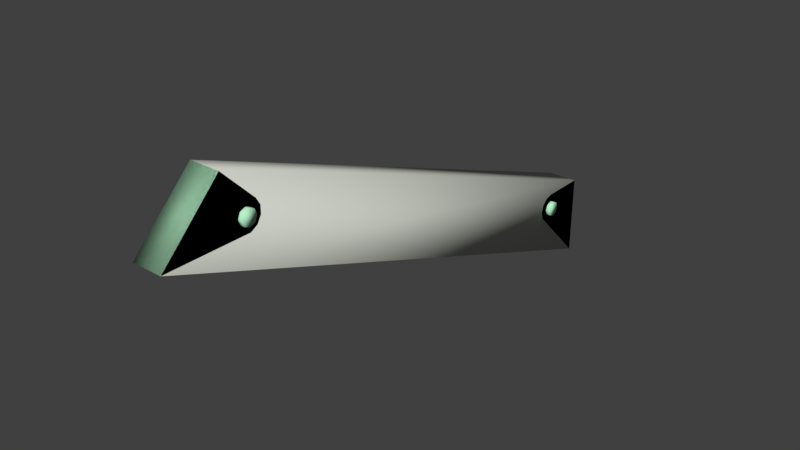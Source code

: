 # Source: support.blend  (saved by Blender 2.77.0; exported with 4.5.12 LTS)
import bpy
from mathutils import Matrix  # noqa: F401  (used for matrix-valued properties, if any)

bpy.ops.wm.read_factory_settings(use_empty=True)
scene = bpy.context.scene
scene.name = 'fling_support_01.qc'

# ---- collections
col_collection_1 = bpy.data.collections.new('Collection 1'); scene.collection.children.link(col_collection_1)
col_collection_11 = bpy.data.collections.new('Collection 11'); scene.collection.children.link(col_collection_11)

# ---- materials (node trees are filled in below, after node groups)
mat_railing_underground = bpy.data.materials.new('railing_underground')
mat_railing_underground.alpha_threshold = 0.0
mat_railing_underground.use_transparent_shadow = False
mat_railing_underground.diffuse_color = (0.4801, 0.9043, 0.5992, 1.0)
mat_railing_underground.roughness = 0.5
mat_phy = bpy.data.materials.new('  phy')
mat_phy.alpha_threshold = 0.0
mat_phy.use_transparent_shadow = False
mat_phy.diffuse_color = (0.6318, 0.6544, 0.5867, 1.0)
mat_phy.roughness = 0.5

# ---- material node trees

# ---- world
world_world = bpy.data.worlds.new('World'); scene.world = world_world
world_world.color = (0.05088, 0.05088, 0.05088)
world_world.use_sun_shadow = False
world_world.sun_shadow_jitter_overblur = 0.0
world_world.cycles.sampling_method = 'MANUAL'

# ---- meshes
me_fling_support_01_reference = bpy.data.meshes.new('fling_support_01_reference')
me_fling_support_01_reference.from_pydata([(-0.7098, -7.732, 3.076), (-0.7098, -7.0, 2.344), (1.96, 2e-06, -4.656), (0.7098, -7.0, 2.344), (1.96, -7.732, 3.076), (0.7098, -7.732, 3.076), (1.96, -8.0, 4.076), (0.7098, -7.732, 5.076), (1.96, -7.732, 5.076), (0.7098, -7.0, 5.808), (1.96, -6.0, 6.076), (0.7098, -4.0, 6.076), (1.96, 2e-06, 6.076), (-1.96, 2e-06, 6.076), (-0.7098, -4.0, 6.076), (-0.7098, -6.0, 6.076), (-1.96, -6.0, 6.076), (-1.96, -7.0, 5.808), (-0.7098, -8.0, 4.076), (-1.96, -7.732, 5.076), (-1.96, -7.732, 3.076), (-1.96, -63.23, 29.45), (-1.96, -58.47, 23.28), (-1.96, -60.92, 21.87), (-0.4598, -61.99, 24.37), (0.4598, -61.7, 22.71), (-0.4598, -60.98, 22.21), (0.4598, -59.35, 21.59), (1.256, -58.48, 21.76), (1.716, -58.21, 22.51), (1.256, -47.21, 17.66), (1.716, -57.9, 23.37), (1.256, -46.35, 20.02), (-0.4598, -47.36, 17.23), (0.4598, -47.36, 17.23), (-1.96, -59.89, 21.87), (1.96, -63.23, 29.45), (-0.7098, -60.4, 26.63), (-1.96, -58.99, 25.21), (-0.7098, -58.47, 24.32), (-1.96, -58.47, 24.32), (-0.7098, -58.47, 23.28), (-1.96, -58.99, 22.38), (-0.7098, -58.99, 22.38), (-1.96, -70.82, 21.87), (-0.7098, -60.92, 21.87), (0.7098, -65.16, 21.87), (1.96, -59.89, 21.87), (0.7098, -59.89, 21.87), (0.7098, -58.99, 22.38), (1.96, -58.47, 23.28), (0.7098, -58.47, 24.32), (1.96, -58.99, 25.21), (1.96, -58.47, 24.32), (0.7098, -58.99, 25.21), (0.7098, -60.4, 26.63), (-1.256, -58.48, 21.76), (-1.256, -47.21, 17.66), (-1.716, -46.94, 18.41), (-1.716, -57.9, 23.37), (-1.256, -57.62, 24.12), (-1.256, -46.35, 20.02), (-0.4598, -46.19, 20.45), (0.4598, -46.19, 20.45), (0.4598, -61.49, 25.09), (0.4598, -60.7, 25.46), (0.4598, -7.762, 6.544), (1.716, -8.506, 4.499), (-1.716, -8.192, 5.363), (0.4598, -58.64, 21.33), (0.4598, -57.47, 24.56), (1.256, -57.62, 24.12), (-1.716, -58.21, 22.51), (-0.4598, -4.338, 4.369), (-0.4598, -5.707, 2.414), (-0.4598, -4.707, 5.161), (-0.4598, -61.49, 25.09), (-0.4598, -60.7, 25.46), (-0.4598, -62.07, 23.5), (-0.4598, -61.7, 22.71), (-0.4598, -59.83, 25.38), (-0.4598, -59.35, 21.59), (-0.4598, -58.17, 24.81), (-0.4598, -57.47, 24.56), (-0.4598, -58.64, 21.33), (0.4598, -4.707, 5.161), (0.4598, -5.423, 5.662), (-0.4598, -5.423, 5.662), (0.4598, -7.058, 6.287), (-0.4598, -7.058, 6.287), (0.4598, -19.04, 10.65), (-1.256, -7.92, 6.112), (-0.4598, -19.04, 10.65), (-0.4598, -7.762, 6.544), (-1.256, -19.2, 10.22), (-1.716, -19.47, 9.468), (-1.716, -19.78, 8.604), (-1.716, -8.506, 4.499), (-1.256, -8.779, 3.751), (-1.256, -20.06, 7.855), (-0.4598, -8.936, 3.319), (-0.4598, -4.414, 3.499), (-0.4598, -4.915, 2.784), (0.4598, -6.577, 2.491), (-0.4598, -6.577, 2.491), (-0.4598, -8.231, 3.062), (0.4598, -8.231, 3.062), (0.4598, -20.21, 7.423), (1.256, -8.779, 3.751), (1.716, -19.78, 8.604), (1.716, -8.192, 5.363), (1.256, -19.2, 10.22), (1.716, -19.47, 9.468), (1.256, -7.92, 6.112), (1.96, -7.0, 2.344), (1.96, -7.0, 5.808), (2.46, -6.707, 3.369), (2.46, -7.0, 4.076), (2.46, -6.0, 3.076), (2.46, -60.4, 24.8), (2.46, -61.11, 24.5), (2.46, -6.707, 4.783), (1.96, -6.707, 4.783), (1.96, -7.0, 4.076), (1.96, -6.707, 3.369), (2.46, -5.293, 3.369), (1.96, -6.0, 3.076), (1.96, -5.293, 3.369), (1.96, -5.0, 4.076), (2.46, -5.0, 4.076), (2.46, -5.293, 4.783), (2.46, -6.0, 5.076), (1.96, -5.293, 4.783), (1.96, -6.0, 5.076), (0.7098, -6.0, 6.076), (0.7098, -4.0, -0.6557), (0.7098, -8.0, 4.076), (1.96, -59.7, 24.5), (1.96, -60.4, 24.8), (1.96, -61.11, 24.5), (1.96, -61.4, 23.8), (2.46, -61.4, 23.8), (2.46, -61.11, 23.09), (1.96, -61.11, 23.09), (2.46, -60.4, 22.8), (1.96, -60.4, 22.8), (2.46, -59.7, 23.09), (1.96, -59.7, 23.09), (1.96, -59.4, 23.8), (2.46, -59.7, 24.5), (2.46, -59.4, 23.8), (0.7098, -58.47, 23.28), (0.7098, -60.92, 21.87), (-2.46, -59.7, 23.09), (-2.46, -60.4, 22.8), (-2.46, -59.4, 23.8), (-1.96, -59.7, 24.5), (-1.96, -59.4, 23.8), (-1.96, -59.7, 23.09), (-1.96, -60.4, 22.8), (-2.46, -61.11, 23.09), (-1.96, -61.11, 23.09), (-1.96, -61.4, 23.8), (-2.46, -61.4, 23.8), (-1.96, -61.11, 24.5), (-2.46, -61.11, 24.5), (-1.96, -60.4, 24.8), (-2.46, -60.4, 24.8), (-2.46, -59.7, 24.5), (1.96, -60.92, 21.87), (1.96, -58.99, 22.38), (1.96, -70.82, 21.87), (0.3258, -47.19, 17.7), (-0.3258, -47.19, 17.7), (0.3258, -20.07, 7.823), (-0.3258, -20.07, 7.823), (-0.8901, -47.08, 18.0), (-0.8901, -19.96, 8.129), (-1.216, -46.89, 18.53), (-1.216, -19.76, 8.659), (-1.216, -46.67, 19.14), (-1.216, -19.54, 9.271), (-0.8901, -19.35, 9.802), (-0.8901, -46.47, 19.67), (-0.3258, -46.36, 19.98), (-0.3258, -19.24, 10.11), (0.3258, -46.36, 19.98), (0.3258, -19.24, 10.11), (0.8901, -46.47, 19.67), (0.8901, -19.35, 9.802), (1.216, -19.54, 9.271), (1.216, -46.67, 19.14), (1.216, -19.76, 8.659), (1.216, -46.89, 18.53), (0.8901, -19.96, 8.129), (0.8901, -47.08, 18.0), (-2.46, -6.707, 3.369), (-2.46, -5.293, 4.783), (-2.46, -5.293, 3.369), (-0.7098, -4.0, -0.6557), (-0.7098, -7.0, 5.808), (-0.7098, -7.732, 5.076), (0.4598, -61.99, 24.37), (0.4598, -62.07, 23.5), (0.4598, -60.98, 22.21), (0.4598, -59.83, 25.38), (0.4598, -58.17, 24.81), (1.256, -20.06, 7.855), (-0.4598, -20.21, 7.423), (-1.96, -5.293, 4.783), (-2.46, -6.0, 5.076), (-1.96, -5.0, 4.076), (-2.46, -5.0, 4.076), (-1.96, -5.293, 3.369), (-1.96, -6.0, 3.076), (-2.46, -6.0, 3.076), (-1.96, -6.707, 3.369), (-2.46, -7.0, 4.076), (-1.96, -7.0, 4.076), (-1.96, -6.707, 4.783), (-2.46, -6.707, 4.783), (-1.96, -6.0, 5.076), (-1.96, 2e-06, -4.656), (-1.96, -8.0, 4.076), (-1.96, -7.0, 2.344), (-1.716, -46.62, 19.27), (1.716, -46.62, 19.27), (1.716, -46.94, 18.41), (0.4598, -4.338, 4.369), (0.4598, -4.414, 3.499), (0.4598, -4.915, 2.784), (0.4598, -5.707, 2.414), (0.4598, -8.936, 3.319), (-0.7098, -59.89, 21.87), (-0.7098, -58.99, 25.21), (-0.7098, -65.16, 21.87)], [], [(224, 0, 20), (0, 224, 1), (222, 1, 224), (1, 222, 199), (199, 222, 135), (2, 135, 222), (114, 135, 2), (135, 114, 3), (4, 3, 114), (3, 4, 5), (6, 5, 4), (5, 6, 136), (6, 7, 136), (7, 6, 8), (8, 9, 7), (9, 8, 115), (115, 134, 9), (134, 115, 10), (10, 11, 134), (12, 11, 10), (12, 14, 11), (13, 14, 12), (13, 15, 14), (15, 13, 16), (16, 200, 15), (200, 16, 17), (17, 201, 200), (201, 17, 19), (19, 18, 201), (18, 19, 223), (20, 18, 223), (18, 20, 0), (21, 38, 44), (40, 44, 38), (22, 44, 40), (42, 44, 22), (23, 44, 42), (23, 42, 35), (202, 24, 203), (78, 203, 24), (203, 78, 25), (79, 25, 78), (79, 26, 25), (204, 25, 26), (26, 81, 204), (27, 204, 81), (81, 34, 27), (69, 27, 34), (69, 34, 28), (30, 28, 34), (28, 30, 29), (227, 29, 30), (29, 227, 31), (226, 31, 227), (226, 32, 31), (71, 31, 32), (32, 63, 71), (70, 71, 63), (84, 33, 81), (33, 34, 81), (35, 233, 23), (52, 55, 36), (55, 37, 36), (36, 37, 21), (37, 234, 21), (38, 21, 234), (234, 39, 38), (40, 38, 39), (39, 41, 40), (22, 40, 41), (41, 43, 22), (42, 22, 43), (42, 43, 35), (233, 35, 43), (45, 23, 233), (23, 45, 44), (235, 44, 45), (46, 44, 235), (44, 46, 171), (171, 46, 169), (152, 169, 46), (169, 152, 47), (48, 47, 152), (47, 48, 170), (49, 170, 48), (49, 151, 170), (50, 170, 151), (151, 51, 50), (53, 50, 51), (51, 54, 53), (52, 53, 54), (54, 55, 52), (33, 84, 57), (56, 57, 84), (56, 72, 57), (58, 57, 72), (72, 59, 58), (225, 58, 59), (59, 60, 225), (61, 225, 60), (61, 60, 62), (83, 62, 60), (83, 82, 62), (62, 82, 63), (63, 82, 70), (206, 70, 82), (64, 65, 76), (77, 76, 65), (65, 205, 77), (80, 77, 205), (205, 206, 80), (82, 80, 206), (66, 108, 232), (108, 66, 67), (67, 66, 110), (110, 66, 113), (98, 93, 100), (93, 98, 97), (93, 97, 68), (93, 68, 91), (69, 28, 70), (29, 70, 28), (31, 70, 29), (71, 70, 31), (84, 83, 56), (72, 56, 83), (59, 72, 83), (60, 59, 83), (102, 73, 101), (73, 102, 75), (75, 102, 74), (75, 74, 104), (75, 104, 87), (87, 104, 105), (87, 105, 89), (89, 105, 100), (89, 100, 93), (24, 76, 78), (77, 78, 76), (79, 78, 77), (26, 79, 77), (80, 26, 77), (81, 26, 80), (82, 81, 80), (84, 81, 82), (83, 84, 82), (73, 85, 228), (85, 73, 75), (75, 86, 85), (86, 75, 87), (87, 88, 86), (88, 87, 89), (89, 66, 88), (66, 89, 90), (90, 89, 92), (92, 89, 93), (91, 92, 93), (92, 91, 94), (91, 95, 94), (95, 91, 68), (68, 96, 95), (96, 68, 97), (97, 99, 96), (99, 97, 98), (100, 99, 98), (99, 100, 208), (73, 229, 101), (229, 73, 228), (105, 208, 100), (105, 107, 208), (230, 101, 229), (101, 230, 102), (231, 102, 230), (102, 231, 74), (231, 104, 74), (104, 231, 103), (103, 105, 104), (105, 103, 106), (106, 107, 105), (107, 106, 232), (108, 107, 232), (107, 108, 207), (67, 207, 108), (207, 67, 109), (110, 109, 67), (109, 110, 112), (110, 111, 112), (111, 110, 113), (113, 90, 111), (90, 113, 66), (24, 202, 76), (64, 76, 202), (4, 114, 6), (2, 6, 114), (2, 8, 6), (2, 115, 8), (2, 10, 115), (10, 2, 12), (116, 121, 117), (121, 116, 118), (121, 118, 131), (131, 118, 130), (130, 118, 125), (130, 125, 129), (146, 150, 144), (142, 144, 150), (149, 142, 150), (119, 142, 149), (141, 142, 119), (120, 141, 119), (133, 121, 131), (121, 133, 122), (123, 121, 122), (121, 123, 117), (124, 117, 123), (117, 124, 116), (124, 118, 116), (118, 124, 126), (126, 125, 118), (125, 126, 127), (128, 125, 127), (125, 128, 129), (132, 129, 128), (129, 132, 130), (132, 131, 130), (131, 132, 133), (135, 134, 11), (134, 135, 9), (9, 135, 7), (7, 135, 136), (136, 135, 3), (5, 136, 3), (137, 138, 149), (119, 149, 138), (119, 138, 120), (139, 120, 138), (120, 139, 141), (140, 141, 139), (140, 143, 141), (142, 141, 143), (143, 145, 142), (144, 142, 145), (144, 145, 146), (147, 146, 145), (146, 147, 150), (148, 150, 147), (148, 137, 150), (149, 150, 137), (55, 54, 46), (51, 46, 54), (151, 46, 51), (49, 46, 151), (152, 46, 49), (152, 49, 48), (199, 11, 14), (11, 199, 135), (154, 155, 153), (155, 154, 160), (155, 160, 168), (168, 160, 167), (167, 160, 163), (167, 163, 165), (37, 55, 235), (46, 235, 55), (156, 155, 168), (155, 156, 157), (158, 155, 157), (155, 158, 153), (159, 153, 158), (153, 159, 154), (159, 160, 154), (160, 159, 161), (161, 163, 160), (163, 161, 162), (164, 163, 162), (163, 164, 165), (166, 165, 164), (165, 166, 167), (166, 168, 167), (168, 166, 156), (170, 169, 47), (169, 170, 171), (170, 50, 171), (50, 53, 171), (53, 52, 171), (36, 171, 52), (172, 194, 195), (194, 172, 174), (173, 174, 172), (174, 173, 175), (176, 175, 173), (175, 176, 177), (178, 177, 176), (177, 178, 179), (180, 179, 178), (179, 180, 181), (183, 181, 180), (181, 183, 182), (184, 182, 183), (182, 184, 185), (186, 185, 184), (185, 186, 187), (188, 187, 186), (187, 188, 189), (188, 190, 189), (190, 188, 191), (191, 192, 190), (192, 191, 193), (193, 194, 192), (194, 193, 195), (217, 220, 196), (215, 196, 220), (210, 215, 220), (197, 215, 210), (198, 215, 197), (212, 198, 197), (0, 1, 18), (199, 18, 1), (199, 201, 18), (199, 200, 201), (199, 15, 200), (15, 199, 14), (202, 203, 64), (65, 64, 203), (25, 65, 203), (205, 65, 25), (204, 205, 25), (27, 205, 204), (206, 205, 27), (69, 206, 27), (70, 206, 69), (94, 90, 92), (94, 111, 90), (95, 111, 94), (95, 112, 111), (96, 112, 95), (96, 109, 112), (99, 109, 96), (99, 207, 109), (208, 207, 99), (207, 208, 107), (221, 209, 210), (197, 210, 209), (197, 209, 212), (211, 212, 209), (212, 211, 198), (213, 198, 211), (213, 214, 198), (215, 198, 214), (214, 216, 215), (196, 215, 216), (196, 216, 217), (218, 217, 216), (217, 218, 220), (219, 220, 218), (219, 221, 220), (210, 220, 221), (222, 16, 13), (16, 222, 17), (17, 222, 19), (19, 222, 223), (223, 222, 224), (20, 223, 224), (62, 63, 61), (63, 32, 61), (61, 32, 225), (32, 226, 225), (225, 226, 58), (226, 227, 58), (58, 227, 57), (227, 30, 57), (57, 30, 33), (34, 33, 30), (228, 230, 229), (230, 228, 85), (230, 85, 231), (231, 85, 86), (231, 86, 103), (103, 86, 106), (106, 86, 88), (106, 88, 232), (232, 88, 66), (43, 45, 233), (45, 43, 235), (43, 41, 235), (41, 39, 235), (39, 234, 235), (37, 235, 234), (222, 13, 12, 2), (44, 171, 36, 21)])
me_fling_support_01_reference.polygons.foreach_set('use_smooth', [True] * 390)
_uv = me_fling_support_01_reference.uv_layers.new(name='UVMap')
_uv.uv.foreach_set('vector', [0.6015, 0.7962, 0.5915, 0.7883, 0.6013, 0.7881, 0.5915, 0.7883, 0.6015, 0.7962, 0.5917, 0.7964, 0.6034, 0.8735, 0.5917, 0.7964, 0.6015, 0.7962, 0.5917, 0.7964, 0.6034, 0.8735, 0.5926, 0.8295, 0.5926, 0.8295, 0.6034, 0.8735, 0.5815, 0.8298, 0.5728, 0.8742, 0.5815, 0.8298, 0.6034, 0.8735, 0.5709, 0.7969, 0.5815, 0.8298, 0.5728, 0.8742, 0.5815, 0.8298, 0.5709, 0.7969, 0.5806, 0.7967, 0.5707, 0.7888, 0.5806, 0.7967, 0.5709, 0.7969, 0.5806, 0.7967, 0.5707, 0.7888, 0.5804, 0.7886, 0.5705, 0.7808, 0.5804, 0.7886, 0.5707, 0.7888, 0.5804, 0.7886, 0.5705, 0.7808, 0.5802, 0.7805, 0.5705, 0.7808, 0.58, 0.7724, 0.5802, 0.7805, 0.58, 0.7724, 0.5705, 0.7808, 0.5703, 0.7727, 0.5703, 0.7727, 0.5798, 0.7643, 0.58, 0.7724, 0.5798, 0.7643, 0.5703, 0.7727, 0.5701, 0.7646, 0.5701, 0.7646, 0.5796, 0.7563, 0.5798, 0.7643, 0.5796, 0.7563, 0.5701, 0.7646, 0.5699, 0.7565, 0.5699, 0.7565, 0.5793, 0.7406, 0.5796, 0.7563, 0.5687, 0.7096, 0.5793, 0.7406, 0.5699, 0.7565, 0.5687, 0.7096, 0.5903, 0.7404, 0.5793, 0.7406, 0.5993, 0.7089, 0.5903, 0.7404, 0.5687, 0.7096, 0.5993, 0.7089, 0.5907, 0.756, 0.5903, 0.7404, 0.5907, 0.756, 0.5993, 0.7089, 0.6005, 0.7557, 0.6005, 0.7557, 0.5909, 0.7641, 0.5907, 0.756, 0.5909, 0.7641, 0.6005, 0.7557, 0.6007, 0.7638, 0.6007, 0.7638, 0.5911, 0.7722, 0.5909, 0.7641, 0.5911, 0.7722, 0.6007, 0.7638, 0.6009, 0.7719, 0.6009, 0.7719, 0.5913, 0.7802, 0.5911, 0.7722, 0.5913, 0.7802, 0.6009, 0.7719, 0.6011, 0.78, 0.6013, 0.7881, 0.5913, 0.7802, 0.6011, 0.78, 0.5913, 0.7802, 0.6013, 0.7881, 0.5915, 0.7883, 0.7505, -0.01353, 0.7963, -0.01467, 0.7484, -0.09545, 0.8038, -0.0169, 0.7484, -0.09545, 0.7963, -0.01467, 0.8093, -0.02263, 0.7484, -0.09545, 0.8038, -0.0169, 0.8111, -0.03031, 0.7484, -0.09545, 0.8093, -0.02263, 0.8032, -0.04334, 0.7484, -0.09545, 0.8111, -0.03031, 0.8032, -0.04334, 0.8111, -0.03031, 0.8089, -0.03789, 0.8845, 0.106, 0.8845, 0.1131, 0.8777, 0.106, 0.8777, 0.1131, 0.8777, 0.106, 0.8845, 0.1131, 0.8777, 0.106, 0.8777, 0.1131, 0.8709, 0.106, 0.8709, 0.1131, 0.8709, 0.106, 0.8777, 0.1131, 0.8709, 0.1131, 0.864, 0.1131, 0.8709, 0.106, 0.864, 0.106, 0.8709, 0.106, 0.864, 0.1131, 0.864, 0.1131, 0.8504, 0.1131, 0.864, 0.106, 0.8504, 0.106, 0.864, 0.106, 0.8504, 0.1131, 0.8504, 0.1131, 0.7508, 0.106, 0.8504, 0.106, 0.8445, 0.106, 0.8504, 0.106, 0.7508, 0.106, 0.8445, 0.106, 0.7508, 0.106, 0.8445, 0.09877, 0.7508, 0.09877, 0.8445, 0.09877, 0.7508, 0.106, 0.8445, 0.09877, 0.7508, 0.09877, 0.8445, 0.09159, 0.7508, 0.09159, 0.8445, 0.09159, 0.7508, 0.09877, 0.8445, 0.09159, 0.7508, 0.09159, 0.8445, 0.0844, 0.7508, 0.0844, 0.8445, 0.0844, 0.7508, 0.09159, 0.7508, 0.0844, 0.7508, 0.07722, 0.8445, 0.0844, 0.8445, 0.07722, 0.8445, 0.0844, 0.7508, 0.07722, 0.7508, 0.07722, 0.7508, 0.07003, 0.8445, 0.07722, 0.8445, 0.07003, 0.8445, 0.07722, 0.7508, 0.07003, 0.8445, 0.1131, 0.7508, 0.1131, 0.8504, 0.1131, 0.7508, 0.1131, 0.7508, 0.106, 0.8504, 0.1131, 0.6013, 0.7881, 0.5915, 0.7883, 0.6015, 0.7962, 0.5699, 0.7565, 0.5793, 0.7406, 0.5687, 0.7096, 0.5793, 0.7406, 0.5903, 0.7404, 0.5687, 0.7096, 0.5687, 0.7096, 0.5903, 0.7404, 0.5993, 0.7089, 0.5903, 0.7404, 0.5907, 0.756, 0.5993, 0.7089, 0.6005, 0.7557, 0.5993, 0.7089, 0.5907, 0.756, 0.5907, 0.756, 0.5909, 0.7641, 0.6005, 0.7557, 0.6007, 0.7638, 0.6005, 0.7557, 0.5909, 0.7641, 0.5909, 0.7641, 0.5911, 0.7722, 0.6007, 0.7638, 0.6009, 0.7719, 0.6007, 0.7638, 0.5911, 0.7722, 0.5911, 0.7722, 0.5913, 0.7802, 0.6009, 0.7719, 0.6011, 0.78, 0.6009, 0.7719, 0.5913, 0.7802, 0.6011, 0.78, 0.5913, 0.7802, 0.6013, 0.7881, 0.5915, 0.7883, 0.6013, 0.7881, 0.5913, 0.7802, 0.5917, 0.7964, 0.6015, 0.7962, 0.5915, 0.7883, 0.6015, 0.7962, 0.5917, 0.7964, 0.6034, 0.8735, 0.5926, 0.8295, 0.6034, 0.8735, 0.5917, 0.7964, 0.5815, 0.8298, 0.6034, 0.8735, 0.5926, 0.8295, 0.6034, 0.8735, 0.5815, 0.8298, 0.5728, 0.8742, 0.5728, 0.8742, 0.5815, 0.8298, 0.5709, 0.7969, 0.5806, 0.7967, 0.5709, 0.7969, 0.5815, 0.8298, 0.5709, 0.7969, 0.5806, 0.7967, 0.5707, 0.7888, 0.5804, 0.7886, 0.5707, 0.7888, 0.5806, 0.7967, 0.5707, 0.7888, 0.5804, 0.7886, 0.5705, 0.7808, 0.5802, 0.7805, 0.5705, 0.7808, 0.5804, 0.7886, 0.5802, 0.7805, 0.58, 0.7724, 0.5705, 0.7808, 0.5703, 0.7727, 0.5705, 0.7808, 0.58, 0.7724, 0.58, 0.7724, 0.5798, 0.7643, 0.5703, 0.7727, 0.5701, 0.7646, 0.5703, 0.7727, 0.5798, 0.7643, 0.5798, 0.7643, 0.5796, 0.7563, 0.5701, 0.7646, 0.5699, 0.7565, 0.5701, 0.7646, 0.5796, 0.7563, 0.5796, 0.7563, 0.5793, 0.7406, 0.5699, 0.7565, 0.7508, 0.0413, 0.8445, 0.0413, 0.7508, 0.04848, 0.8445, 0.04848, 0.7508, 0.04848, 0.8445, 0.0413, 0.8445, 0.04848, 0.8445, 0.05567, 0.7508, 0.04848, 0.7508, 0.05567, 0.7508, 0.04848, 0.8445, 0.05567, 0.8445, 0.05567, 0.8445, 0.06285, 0.7508, 0.05567, 0.7508, 0.06285, 0.7508, 0.05567, 0.8445, 0.06285, 0.8445, 0.06285, 0.8445, 0.07003, 0.7508, 0.06285, 0.7508, 0.07003, 0.7508, 0.06285, 0.8445, 0.07003, 0.7508, 0.07003, 0.8445, 0.07003, 0.7508, 0.07722, 0.8445, 0.07722, 0.7508, 0.07722, 0.8445, 0.07003, 0.8445, 0.07722, 0.8504, 0.07722, 0.7508, 0.07722, 0.7508, 0.07722, 0.8504, 0.07722, 0.7508, 0.0844, 0.7508, 0.0844, 0.8504, 0.07722, 0.8445, 0.0844, 0.8504, 0.0844, 0.8445, 0.0844, 0.8504, 0.07722, 0.8231, 0.07003, 0.8299, 0.07003, 0.8231, 0.07722, 0.8299, 0.07722, 0.8231, 0.07722, 0.8299, 0.07003, 0.8299, 0.07003, 0.8367, 0.07003, 0.8299, 0.07722, 0.8367, 0.07722, 0.8299, 0.07722, 0.8367, 0.07003, 0.8367, 0.07003, 0.8504, 0.07003, 0.8367, 0.07722, 0.8504, 0.07722, 0.8367, 0.07722, 0.8504, 0.07003, 0.8294, 0.1303, 0.8357, 0.1071, 0.8294, 0.1035, 0.8357, 0.1071, 0.8294, 0.1303, 0.8393, 0.1133, 0.8393, 0.1133, 0.8294, 0.1303, 0.8393, 0.1205, 0.8393, 0.1205, 0.8294, 0.1303, 0.8357, 0.1267, 0.8356, 0.05911, 0.8294, 0.03589, 0.8294, 0.0627, 0.8294, 0.03589, 0.8356, 0.05911, 0.8392, 0.05289, 0.8294, 0.03589, 0.8392, 0.05289, 0.8392, 0.04571, 0.8294, 0.03589, 0.8392, 0.04571, 0.8356, 0.03948, 0.8294, 0.1035, 0.8357, 0.1071, 0.8294, 0.1303, 0.8393, 0.1133, 0.8294, 0.1303, 0.8357, 0.1071, 0.8393, 0.1205, 0.8294, 0.1303, 0.8393, 0.1133, 0.8357, 0.1267, 0.8294, 0.1303, 0.8393, 0.1205, 0.8294, 0.0627, 0.8294, 0.03589, 0.8356, 0.05911, 0.8392, 0.05289, 0.8356, 0.05911, 0.8294, 0.03589, 0.8392, 0.04571, 0.8392, 0.05289, 0.8294, 0.03589, 0.8356, 0.03948, 0.8392, 0.04571, 0.8294, 0.03589, 0.8604, 0.04943, 0.8604, 0.06261, 0.8622, 0.05602, 0.8604, 0.06261, 0.8604, 0.04943, 0.8556, 0.06744, 0.8556, 0.06744, 0.8604, 0.04943, 0.8556, 0.04461, 0.8556, 0.06744, 0.8556, 0.04461, 0.849, 0.04284, 0.8556, 0.06744, 0.849, 0.04284, 0.849, 0.06921, 0.849, 0.06921, 0.849, 0.04284, 0.8353, 0.04262, 0.849, 0.06921, 0.8353, 0.04262, 0.8353, 0.06943, 0.8353, 0.06943, 0.8353, 0.04262, 0.8295, 0.04262, 0.8353, 0.06943, 0.8295, 0.04262, 0.8295, 0.06943, 0.8622, 0.05602, 0.8604, 0.06261, 0.8604, 0.04943, 0.8556, 0.06744, 0.8604, 0.04943, 0.8604, 0.06261, 0.8556, 0.04461, 0.8604, 0.04943, 0.8556, 0.06744, 0.849, 0.04284, 0.8556, 0.04461, 0.8556, 0.06744, 0.849, 0.06921, 0.849, 0.04284, 0.8556, 0.06744, 0.8353, 0.04262, 0.849, 0.04284, 0.849, 0.06921, 0.8353, 0.06943, 0.8353, 0.04262, 0.849, 0.06921, 0.8295, 0.04262, 0.8353, 0.04262, 0.8353, 0.06943, 0.8295, 0.06943, 0.8295, 0.04262, 0.8353, 0.06943, 0.8231, 0.07722, 0.8299, 0.07003, 0.8231, 0.07003, 0.8299, 0.07003, 0.8231, 0.07722, 0.8299, 0.07722, 0.8299, 0.07722, 0.8367, 0.07003, 0.8299, 0.07003, 0.8367, 0.07003, 0.8299, 0.07722, 0.8367, 0.07722, 0.8367, 0.07722, 0.8504, 0.07003, 0.8367, 0.07003, 0.8504, 0.07003, 0.8367, 0.07722, 0.8504, 0.07722, 0.8504, 0.07722, 0.8445, 0.0844, 0.8504, 0.0844, 0.8445, 0.0844, 0.8504, 0.07722, 0.7508, 0.0844, 0.7508, 0.0844, 0.8504, 0.07722, 0.7508, 0.07722, 0.7508, 0.07722, 0.8504, 0.07722, 0.8445, 0.07722, 0.8445, 0.07003, 0.7508, 0.07722, 0.8445, 0.07722, 0.7508, 0.07722, 0.8445, 0.07003, 0.7508, 0.07003, 0.8445, 0.07003, 0.7508, 0.06285, 0.7508, 0.07003, 0.7508, 0.06285, 0.8445, 0.07003, 0.8445, 0.06285, 0.8445, 0.06285, 0.7508, 0.05567, 0.7508, 0.06285, 0.7508, 0.05567, 0.8445, 0.06285, 0.8445, 0.05567, 0.8445, 0.05567, 0.7508, 0.04848, 0.7508, 0.05567, 0.7508, 0.04848, 0.8445, 0.05567, 0.8445, 0.04848, 0.8445, 0.0413, 0.7508, 0.04848, 0.8445, 0.04848, 0.7508, 0.04848, 0.8445, 0.0413, 0.7508, 0.0413, 0.017, 0.01977, 0.009814, 0.01295, 0.017, 0.01295, 0.009814, 0.01295, 0.017, 0.01977, 0.009814, 0.01977, 0.8504, 0.1131, 0.7508, 0.1131, 0.8445, 0.1131, 0.8504, 0.1131, 0.7508, 0.106, 0.7508, 0.1131, 0.8777, 0.106, 0.8845, 0.1131, 0.8845, 0.106, 0.8845, 0.1131, 0.8777, 0.106, 0.8777, 0.1131, 0.8709, 0.106, 0.8777, 0.1131, 0.8777, 0.106, 0.8777, 0.1131, 0.8709, 0.106, 0.8709, 0.1131, 0.8709, 0.106, 0.864, 0.1131, 0.8709, 0.1131, 0.864, 0.1131, 0.8709, 0.106, 0.864, 0.106, 0.864, 0.106, 0.8504, 0.1131, 0.864, 0.1131, 0.8504, 0.1131, 0.864, 0.106, 0.8504, 0.106, 0.8504, 0.106, 0.7508, 0.106, 0.8504, 0.1131, 0.7508, 0.106, 0.8504, 0.106, 0.8445, 0.106, 0.8445, 0.09877, 0.7508, 0.106, 0.8445, 0.106, 0.7508, 0.106, 0.8445, 0.09877, 0.7508, 0.09877, 0.8445, 0.09159, 0.7508, 0.09877, 0.8445, 0.09877, 0.7508, 0.09877, 0.8445, 0.09159, 0.7508, 0.09159, 0.8445, 0.0844, 0.7508, 0.09159, 0.8445, 0.09159, 0.7508, 0.09159, 0.8445, 0.0844, 0.7508, 0.0844, 0.8445, 0.0844, 0.7508, 0.07722, 0.7508, 0.0844, 0.7508, 0.07722, 0.8445, 0.0844, 0.8445, 0.07722, 0.8445, 0.07722, 0.7508, 0.07003, 0.7508, 0.07722, 0.7508, 0.07003, 0.8445, 0.07722, 0.8445, 0.07003, 0.017, 0.01295, 0.009814, 0.01295, 0.017, 0.01977, 0.009814, 0.01977, 0.017, 0.01977, 0.009814, 0.01295, 0.8108, 0.03782, 0.8053, 0.04355, 0.8126, 0.03014, 0.7532, 0.09831, 0.8126, 0.03014, 0.8053, 0.04355, 0.7532, 0.09831, 0.8104, 0.02256, 0.8126, 0.03014, 0.7532, 0.09831, 0.8047, 0.01711, 0.8104, 0.02256, 0.7532, 0.09831, 0.797, 0.01525, 0.8047, 0.01711, 0.797, 0.01525, 0.7532, 0.09831, 0.7512, 0.01639, 0.8333, 0.1746, 0.8435, 0.1789, 0.8375, 0.1789, 0.8435, 0.1789, 0.8333, 0.1746, 0.8333, 0.1686, 0.8435, 0.1789, 0.8333, 0.1686, 0.8477, 0.1746, 0.8477, 0.1746, 0.8333, 0.1686, 0.8477, 0.1686, 0.8477, 0.1686, 0.8333, 0.1686, 0.8375, 0.1644, 0.8477, 0.1686, 0.8375, 0.1644, 0.8435, 0.1644, 0.8375, 0.1789, 0.8435, 0.1789, 0.8333, 0.1746, 0.8333, 0.1686, 0.8333, 0.1746, 0.8435, 0.1789, 0.8477, 0.1746, 0.8333, 0.1686, 0.8435, 0.1789, 0.8477, 0.1686, 0.8333, 0.1686, 0.8477, 0.1746, 0.8375, 0.1644, 0.8333, 0.1686, 0.8477, 0.1686, 0.8435, 0.1644, 0.8375, 0.1644, 0.8477, 0.1686, 0.8294, 0.1926, 0.8333, 0.1866, 0.8333, 0.1926, 0.8333, 0.1866, 0.8294, 0.1926, 0.8294, 0.1866, 0.8294, 0.1806, 0.8333, 0.1866, 0.8294, 0.1866, 0.8333, 0.1866, 0.8294, 0.1806, 0.8333, 0.1806, 0.8294, 0.1746, 0.8333, 0.1806, 0.8294, 0.1806, 0.8333, 0.1806, 0.8294, 0.1746, 0.8333, 0.1746, 0.8294, 0.1746, 0.8333, 0.1686, 0.8333, 0.1746, 0.8333, 0.1686, 0.8294, 0.1746, 0.8294, 0.1686, 0.8294, 0.1686, 0.8333, 0.1627, 0.8333, 0.1686, 0.8333, 0.1627, 0.8294, 0.1686, 0.8294, 0.1627, 0.8294, 0.1567, 0.8333, 0.1627, 0.8294, 0.1627, 0.8333, 0.1627, 0.8294, 0.1567, 0.8333, 0.1567, 0.8294, 0.1507, 0.8333, 0.1567, 0.8294, 0.1567, 0.8333, 0.1567, 0.8294, 0.1507, 0.8333, 0.1507, 0.8294, 0.1507, 0.8333, 0.1447, 0.8333, 0.1507, 0.8333, 0.1447, 0.8294, 0.1507, 0.8294, 0.1447, 0.8203, -0.01143, 0.8038, -0.06244, 0.8191, -0.06282, 0.8038, -0.06244, 0.8203, -0.01143, 0.7962, -0.0602, 0.7962, -0.0602, 0.8203, -0.01143, 0.7908, -0.05448, 0.7908, -0.05448, 0.8203, -0.01143, 0.7889, -0.04679, 0.7889, -0.04679, 0.8203, -0.01143, 0.7969, -0.03376, 0.7912, -0.03921, 0.7889, -0.04679, 0.7969, -0.03376, 0.8294, 0.1447, 0.8294, 0.1507, 0.8333, 0.1447, 0.8333, 0.1507, 0.8333, 0.1447, 0.8294, 0.1507, 0.8333, 0.1507, 0.8294, 0.1507, 0.8333, 0.1567, 0.8294, 0.1567, 0.8333, 0.1567, 0.8294, 0.1507, 0.8333, 0.1567, 0.8294, 0.1567, 0.8333, 0.1627, 0.8294, 0.1627, 0.8333, 0.1627, 0.8294, 0.1567, 0.8294, 0.1627, 0.8294, 0.1686, 0.8333, 0.1627, 0.8333, 0.1686, 0.8333, 0.1627, 0.8294, 0.1686, 0.8294, 0.1686, 0.8294, 0.1746, 0.8333, 0.1686, 0.8333, 0.1746, 0.8333, 0.1686, 0.8294, 0.1746, 0.8333, 0.1746, 0.8294, 0.1746, 0.8333, 0.1806, 0.8294, 0.1806, 0.8333, 0.1806, 0.8294, 0.1746, 0.8333, 0.1806, 0.8294, 0.1806, 0.8333, 0.1866, 0.8294, 0.1866, 0.8333, 0.1866, 0.8294, 0.1806, 0.8294, 0.1866, 0.8294, 0.1926, 0.8333, 0.1866, 0.8333, 0.1926, 0.8333, 0.1866, 0.8294, 0.1926, 0.8191, -0.06282, 0.8038, -0.06244, 0.8203, -0.01143, 0.7962, -0.0602, 0.8203, -0.01143, 0.8038, -0.06244, 0.7908, -0.05448, 0.8203, -0.01143, 0.7962, -0.0602, 0.7889, -0.04679, 0.8203, -0.01143, 0.7908, -0.05448, 0.7969, -0.03376, 0.8203, -0.01143, 0.7889, -0.04679, 0.7969, -0.03376, 0.7889, -0.04679, 0.7912, -0.03921, 0.5956, 0.8395, 0.5835, 0.7884, 0.5943, 0.7881, 0.5835, 0.7884, 0.5956, 0.8395, 0.5848, 0.8398, 0.8333, 0.1746, 0.8435, 0.1789, 0.8375, 0.1789, 0.8435, 0.1789, 0.8333, 0.1746, 0.8333, 0.1686, 0.8435, 0.1789, 0.8333, 0.1686, 0.8477, 0.1746, 0.8477, 0.1746, 0.8333, 0.1686, 0.8477, 0.1686, 0.8477, 0.1686, 0.8333, 0.1686, 0.8375, 0.1644, 0.8477, 0.1686, 0.8375, 0.1644, 0.8435, 0.1644, 0.5943, 0.7881, 0.5835, 0.7884, 0.5956, 0.8395, 0.5848, 0.8398, 0.5956, 0.8395, 0.5835, 0.7884, 0.8294, 0.1926, 0.8333, 0.1866, 0.8333, 0.1926, 0.8333, 0.1866, 0.8294, 0.1926, 0.8294, 0.1866, 0.8294, 0.1806, 0.8333, 0.1866, 0.8294, 0.1866, 0.8333, 0.1866, 0.8294, 0.1806, 0.8333, 0.1806, 0.8294, 0.1746, 0.8333, 0.1806, 0.8294, 0.1806, 0.8333, 0.1806, 0.8294, 0.1746, 0.8333, 0.1746, 0.8294, 0.1746, 0.8333, 0.1686, 0.8333, 0.1746, 0.8333, 0.1686, 0.8294, 0.1746, 0.8294, 0.1686, 0.8294, 0.1686, 0.8333, 0.1627, 0.8333, 0.1686, 0.8333, 0.1627, 0.8294, 0.1686, 0.8294, 0.1627, 0.8294, 0.1567, 0.8333, 0.1627, 0.8294, 0.1627, 0.8333, 0.1627, 0.8294, 0.1567, 0.8333, 0.1567, 0.8294, 0.1507, 0.8333, 0.1567, 0.8294, 0.1567, 0.8333, 0.1567, 0.8294, 0.1507, 0.8333, 0.1507, 0.8294, 0.1507, 0.8333, 0.1447, 0.8333, 0.1507, 0.8333, 0.1447, 0.8294, 0.1507, 0.8294, 0.1447, 0.8126, 0.03014, 0.8053, 0.04355, 0.8108, 0.03782, 0.8053, 0.04355, 0.8126, 0.03014, 0.7532, 0.09831, 0.8126, 0.03014, 0.8104, 0.02256, 0.7532, 0.09831, 0.8104, 0.02256, 0.8047, 0.01711, 0.7532, 0.09831, 0.8047, 0.01711, 0.797, 0.01525, 0.7532, 0.09831, 0.7512, 0.01639, 0.7532, 0.09831, 0.797, 0.01525, 0.6134, 0.3033, 0.6185, 0.07776, 0.6185, 0.3033, 0.6185, 0.07776, 0.6134, 0.3033, 0.6134, 0.07776, 0.6083, 0.3033, 0.6134, 0.07776, 0.6134, 0.3033, 0.6134, 0.07776, 0.6083, 0.3033, 0.6083, 0.07776, 0.6032, 0.3033, 0.6083, 0.07776, 0.6083, 0.3033, 0.6083, 0.07776, 0.6032, 0.3033, 0.6032, 0.07776, 0.5981, 0.3033, 0.6032, 0.07776, 0.6032, 0.3033, 0.6032, 0.07776, 0.5981, 0.3033, 0.5981, 0.07776, 0.5931, 0.3033, 0.5981, 0.07776, 0.5981, 0.3033, 0.5981, 0.07776, 0.5931, 0.3033, 0.5931, 0.07776, 0.588, 0.3033, 0.5931, 0.07776, 0.5931, 0.3033, 0.5931, 0.07776, 0.588, 0.3033, 0.588, 0.07776, 0.5829, 0.3033, 0.588, 0.07776, 0.588, 0.3033, 0.588, 0.07776, 0.5829, 0.3033, 0.5829, 0.07776, 0.5778, 0.3033, 0.5829, 0.07776, 0.5829, 0.3033, 0.5829, 0.07776, 0.5778, 0.3033, 0.5778, 0.07776, 0.5727, 0.3033, 0.5778, 0.07776, 0.5778, 0.3033, 0.5778, 0.07776, 0.5727, 0.3033, 0.5727, 0.07776, 0.5727, 0.3033, 0.5676, 0.07776, 0.5727, 0.07776, 0.5676, 0.07776, 0.5727, 0.3033, 0.5676, 0.3033, 0.5676, 0.3033, 0.5625, 0.07776, 0.5676, 0.07776, 0.5625, 0.07776, 0.5676, 0.3033, 0.5625, 0.3033, 0.5625, 0.3033, 0.5574, 0.07776, 0.5625, 0.07776, 0.5574, 0.07776, 0.5625, 0.3033, 0.5574, 0.3033, 0.8375, 0.1789, 0.8435, 0.1789, 0.8333, 0.1746, 0.8333, 0.1686, 0.8333, 0.1746, 0.8435, 0.1789, 0.8477, 0.1746, 0.8333, 0.1686, 0.8435, 0.1789, 0.8477, 0.1686, 0.8333, 0.1686, 0.8477, 0.1746, 0.8375, 0.1644, 0.8333, 0.1686, 0.8477, 0.1686, 0.8435, 0.1644, 0.8375, 0.1644, 0.8477, 0.1686, 0.859, -0.04089, 0.8535, -0.03517, 0.8608, -0.04858, 0.8312, -0.0117, 0.8608, -0.04858, 0.8535, -0.03517, 0.8312, -0.0117, 0.8586, -0.05616, 0.8608, -0.04858, 0.8312, -0.0117, 0.8529, -0.06161, 0.8586, -0.05616, 0.8312, -0.0117, 0.8452, -0.06347, 0.8529, -0.06161, 0.8452, -0.06347, 0.8312, -0.0117, 0.8299, -0.06309, 0.8622, 0.09002, 0.8604, 0.09661, 0.8604, 0.08343, 0.8556, 0.0786, 0.8604, 0.08343, 0.8604, 0.09661, 0.8556, 0.1014, 0.8556, 0.0786, 0.8604, 0.09661, 0.849, 0.07683, 0.8556, 0.0786, 0.8556, 0.1014, 0.849, 0.1032, 0.849, 0.07683, 0.8556, 0.1014, 0.8353, 0.1034, 0.849, 0.07683, 0.849, 0.1032, 0.8353, 0.07661, 0.849, 0.07683, 0.8353, 0.1034, 0.8295, 0.1034, 0.8353, 0.07661, 0.8353, 0.1034, 0.8295, 0.07661, 0.8353, 0.07661, 0.8295, 0.1034, 0.7508, 0.07003, 0.7409, 0.07985, 0.7472, 0.07626, 0.7508, 0.07003, 0.7338, 0.07985, 0.7409, 0.07985, 0.7508, 0.06285, 0.7338, 0.07985, 0.7508, 0.07003, 0.7508, 0.06285, 0.7275, 0.07626, 0.7338, 0.07985, 0.7472, 0.05663, 0.7275, 0.07626, 0.7508, 0.06285, 0.7472, 0.05663, 0.724, 0.07003, 0.7275, 0.07626, 0.7409, 0.05304, 0.724, 0.07003, 0.7472, 0.05663, 0.7409, 0.05304, 0.724, 0.06285, 0.724, 0.07003, 0.7338, 0.05304, 0.724, 0.06285, 0.7409, 0.05304, 0.724, 0.06285, 0.7338, 0.05304, 0.7275, 0.05663, 0.8294, 0.1447, 0.8294, 0.1507, 0.8333, 0.1447, 0.8333, 0.1507, 0.8333, 0.1447, 0.8294, 0.1507, 0.8333, 0.1507, 0.8294, 0.1507, 0.8333, 0.1567, 0.8294, 0.1567, 0.8333, 0.1567, 0.8294, 0.1507, 0.8333, 0.1567, 0.8294, 0.1567, 0.8333, 0.1627, 0.8294, 0.1627, 0.8333, 0.1627, 0.8294, 0.1567, 0.8294, 0.1627, 0.8294, 0.1686, 0.8333, 0.1627, 0.8333, 0.1686, 0.8333, 0.1627, 0.8294, 0.1686, 0.8294, 0.1686, 0.8294, 0.1746, 0.8333, 0.1686, 0.8333, 0.1746, 0.8333, 0.1686, 0.8294, 0.1746, 0.8333, 0.1746, 0.8294, 0.1746, 0.8333, 0.1806, 0.8294, 0.1806, 0.8333, 0.1806, 0.8294, 0.1746, 0.8333, 0.1806, 0.8294, 0.1806, 0.8333, 0.1866, 0.8294, 0.1866, 0.8333, 0.1866, 0.8294, 0.1806, 0.8294, 0.1866, 0.8294, 0.1926, 0.8333, 0.1866, 0.8333, 0.1926, 0.8333, 0.1866, 0.8294, 0.1926, 0.7484, -0.09545, 0.7963, -0.01467, 0.7505, -0.01353, 0.7963, -0.01467, 0.7484, -0.09545, 0.8038, -0.0169, 0.8038, -0.0169, 0.7484, -0.09545, 0.8093, -0.02263, 0.8093, -0.02263, 0.7484, -0.09545, 0.8111, -0.03031, 0.8111, -0.03031, 0.7484, -0.09545, 0.8032, -0.04334, 0.8089, -0.03789, 0.8111, -0.03031, 0.8032, -0.04334, 0.7472, 0.07626, 0.7409, 0.07985, 0.7508, 0.07003, 0.7409, 0.07985, 0.7338, 0.07985, 0.7508, 0.07003, 0.7508, 0.07003, 0.7338, 0.07985, 0.7508, 0.06285, 0.7338, 0.07985, 0.7275, 0.07626, 0.7508, 0.06285, 0.7508, 0.06285, 0.7275, 0.07626, 0.7472, 0.05663, 0.7275, 0.07626, 0.724, 0.07003, 0.7472, 0.05663, 0.7472, 0.05663, 0.724, 0.07003, 0.7409, 0.05304, 0.724, 0.07003, 0.724, 0.06285, 0.7409, 0.05304, 0.7409, 0.05304, 0.724, 0.06285, 0.7338, 0.05304, 0.7275, 0.05663, 0.7338, 0.05304, 0.724, 0.06285, 0.8604, 0.08343, 0.8604, 0.09661, 0.8622, 0.09002, 0.8604, 0.09661, 0.8604, 0.08343, 0.8556, 0.0786, 0.8604, 0.09661, 0.8556, 0.0786, 0.8556, 0.1014, 0.8556, 0.1014, 0.8556, 0.0786, 0.849, 0.07683, 0.8556, 0.1014, 0.849, 0.07683, 0.849, 0.1032, 0.849, 0.1032, 0.849, 0.07683, 0.8353, 0.1034, 0.8353, 0.1034, 0.849, 0.07683, 0.8353, 0.07661, 0.8353, 0.1034, 0.8353, 0.07661, 0.8295, 0.1034, 0.8295, 0.1034, 0.8353, 0.07661, 0.8295, 0.07661, 0.8608, -0.04858, 0.8535, -0.03517, 0.859, -0.04089, 0.8535, -0.03517, 0.8608, -0.04858, 0.8312, -0.0117, 0.8608, -0.04858, 0.8586, -0.05616, 0.8312, -0.0117, 0.8586, -0.05616, 0.8529, -0.06161, 0.8312, -0.0117, 0.8529, -0.06161, 0.8452, -0.06347, 0.8312, -0.0117, 0.8299, -0.06309, 0.8312, -0.0117, 0.8452, -0.06347, 0.8513, 0.004948, 0.8513, 0.06168, 0.8306, 0.06168, 0.8306, 0.004948, 0.8276, 0.241, 0.8463, 0.241, 0.8463, 0.292, 0.8276, 0.292])
me_fling_support_01_reference.materials.append(mat_railing_underground)
me_fling_support_01_reference.use_remesh_preserve_volume = False
me_fling_support_01_reference.use_remesh_preserve_attributes = False
me_fling_support_01_reference.use_mirror_vertex_groups = False
me_fling_support_01_reference.update()
me_fling_support_01_physics = bpy.data.meshes.new('fling_support_01_physics')
me_fling_support_01_physics.from_pydata([(1.96, -63.23, 29.45), (-1.96, 2e-06, 6.076), (-1.96, -63.23, 29.45), (-1.96, 2e-06, -4.656), (1.96, -70.82, 21.87), (-1.96, -70.82, 21.87), (1.96, 2e-06, 6.076), (1.96, 2e-06, -4.656)], [], [(1, 0, 6), (1, 2, 0), (2, 1, 3), (2, 3, 5), (2, 4, 0), (2, 5, 4), (4, 6, 0), (4, 7, 6), (4, 5, 7), (7, 5, 3), (6, 7, 1), (1, 7, 3)])
me_fling_support_01_physics.polygons.foreach_set('use_smooth', [True] * 12)
_uv = me_fling_support_01_physics.uv_layers.new(name='UVMap')
_uv.uv.foreach_set('vector', [0.0, 0.0, 0.0, 0.0, 0.0, 0.0, 0.0, 0.0, 0.0, 0.0, 0.0, 0.0, 0.0, 0.0, 0.0, 0.0, 0.0, 0.0, 0.0, 0.0, 0.0, 0.0, 0.0, 0.0, 0.0, 0.0, 0.0, 0.0, 0.0, 0.0, 0.0, 0.0, 0.0, 0.0, 0.0, 0.0, 0.0, 0.0, 0.0, 0.0, 0.0, 0.0, 0.0, 0.0, 0.0, 0.0, 0.0, 0.0, 0.0, 0.0, 0.0, 0.0, 0.0, 0.0, 0.0, 0.0, 0.0, 0.0, 0.0, 0.0, 0.0, 0.0, 0.0, 0.0, 0.0, 0.0, 0.0, 0.0, 0.0, 0.0, 0.0, 0.0])
me_fling_support_01_physics.materials.append(mat_phy)
me_fling_support_01_physics.use_remesh_preserve_volume = False
me_fling_support_01_physics.use_remesh_preserve_attributes = False
me_fling_support_01_physics.use_mirror_vertex_groups = False
me_fling_support_01_physics.update()
arm_fling_support_01_qc_skeleton = bpy.data.armatures.new('fling_support_01.qc_skeleton')  # bones are not reproduced

# ---- objects
ob_fling_support_01_qc_skeleton = bpy.data.objects.new('fling_support_01.qc_skeleton', arm_fling_support_01_qc_skeleton)
ob_fling_support_01_reference = bpy.data.objects.new('fling_support_01_reference', me_fling_support_01_reference)
ob_fling_support_01_physics = bpy.data.objects.new('fling_support_01_physics', me_fling_support_01_physics)

# ---- transforms, parenting, visibility, modifiers, constraints
ob_fling_support_01_qc_skeleton.location = (0.0, 0.0, 0.0)
ob_fling_support_01_qc_skeleton.show_in_front = True
ob_fling_support_01_qc_skeleton.lineart.crease_threshold = 0.0
ob_fling_support_01_reference.parent = ob_fling_support_01_qc_skeleton
ob_fling_support_01_reference.location = (0.0, 0.0, 0.0)
ob_fling_support_01_reference.lineart.crease_threshold = 0.0
_vg = ob_fling_support_01_reference.vertex_groups.new(name='static_prop')
_vg.add([0, 1, 2, 3, 4, 5, 6, 7, 8, 9, 10, 11, 12, 13, 14, 15, 16, 17, 18, 19, 20, 21, 22, 23, 24, 25, 26, 27, 28, 29, 30, 31, 32, 33, 34, 35, 36, 37, 38, 39, 40, 41, 42, 43, 44, 45, 46, 47, 48, 49, 50, 51, 52, 53, 54, 55, 56, 57, 58, 59, 60, 61, 62, 63, 64, 65, 66, 67, 68, 69, 70, 71, 72, 73, 74, 75, 76, 77, 78, 79, 80, 81, 82, 83, 84, 85, 86, 87, 88, 89, 90, 91, 92, 93, 94, 95, 96, 97, 98, 99, 100, 101, 102, 103, 104, 105, 106, 107, 108, 109, 110, 111, 112, 113, 114, 115, 116, 117, 118, 119, 120, 121, 122, 123, 124, 125, 126, 127, 128, 129, 130, 131, 132, 133, 134, 135, 136, 137, 138, 139, 140, 141, 142, 143, 144, 145, 146, 147, 148, 149, 150, 151, 152, 153, 154, 155, 156, 157, 158, 159, 160, 161, 162, 163, 164, 165, 166, 167, 168, 169, 170, 171, 172, 173, 174, 175, 176, 177, 178, 179, 180, 181, 182, 183, 184, 185, 186, 187, 188, 189, 190, 191, 192, 193, 194, 195, 196, 197, 198, 199, 200, 201, 202, 203, 204, 205, 206, 207, 208, 209, 210, 211, 212, 213, 214, 215, 216, 217, 218, 219, 220, 221, 222, 223, 224, 225, 226, 227, 228, 229, 230, 231, 232, 233, 234, 235], 1.0, 'REPLACE')
_m = ob_fling_support_01_reference.modifiers.new('Armature', 'ARMATURE')
_m.object = ob_fling_support_01_qc_skeleton
ob_fling_support_01_physics.parent = ob_fling_support_01_qc_skeleton
ob_fling_support_01_physics.location = (0.0, 0.0, 0.0)
ob_fling_support_01_physics.display_type = 'SOLID'
ob_fling_support_01_physics.show_wire = True
ob_fling_support_01_physics.lineart.crease_threshold = 0.0
_vg = ob_fling_support_01_physics.vertex_groups.new(name='static_prop')
_vg.add([0, 1, 2, 3, 4, 5, 6, 7], 1.0, 'REPLACE')
_m = ob_fling_support_01_physics.modifiers.new('Armature', 'ARMATURE')
_m.object = ob_fling_support_01_qc_skeleton

# ---- collection membership
col_collection_1.objects.link(ob_fling_support_01_qc_skeleton)
col_collection_1.objects.link(ob_fling_support_01_reference)
col_collection_11.objects.link(ob_fling_support_01_qc_skeleton)
col_collection_11.objects.link(ob_fling_support_01_physics)

# ---- scene / render settings (as saved in the file)
scene.frame_start = 0; scene.frame_end = 0; scene.frame_set(0)
scene.render.engine = 'BLENDER_EEVEE_NEXT'
scene.render.resolution_percentage = 50
scene.render.dither_intensity = 0.0
scene.cycles.use_denoising = False
scene.cycles.samples = 128
scene.cycles.sampling_pattern = 'TABULATED_SOBOL'
scene.cycles.light_sampling_threshold = 0.0
scene.cycles.use_adaptive_sampling = False
scene.cycles.use_light_tree = False
scene.cycles.blur_glossy = 0.0
scene.cycles.sample_clamp_indirect = 0.0
scene.view_settings.view_transform = 'Standard'
bpy.context.view_layer.update()

# ---- added for rendering (the .blend has no active camera and no usable light): camera, sun
cam_auto = bpy.data.cameras.new('AutoCamera')
cam_auto.lens = 50.0
cam_auto.sensor_width = 36.0
cam_auto.clip_end = 1278.89
ob_auto_camera = bpy.data.objects.new('AutoCamera', cam_auto)
scene.collection.objects.link(ob_auto_camera)
ob_auto_camera.location = (72.8713, -122.856, 70.6965)
ob_auto_camera.rotation_euler = (1.09748, -7.21219e-08, 0.694738)
scene.camera = ob_auto_camera
light_auto_sun = bpy.data.lights.new('AutoSun', 'SUN')
light_auto_sun.energy = 3.0
light_auto_sun.angle = 0.0523599
ob_auto_sun = bpy.data.objects.new('AutoSun', light_auto_sun)
scene.collection.objects.link(ob_auto_sun)
ob_auto_sun.rotation_euler = (0.872665, 0.174533, 0.523599)
bpy.context.view_layer.update()

